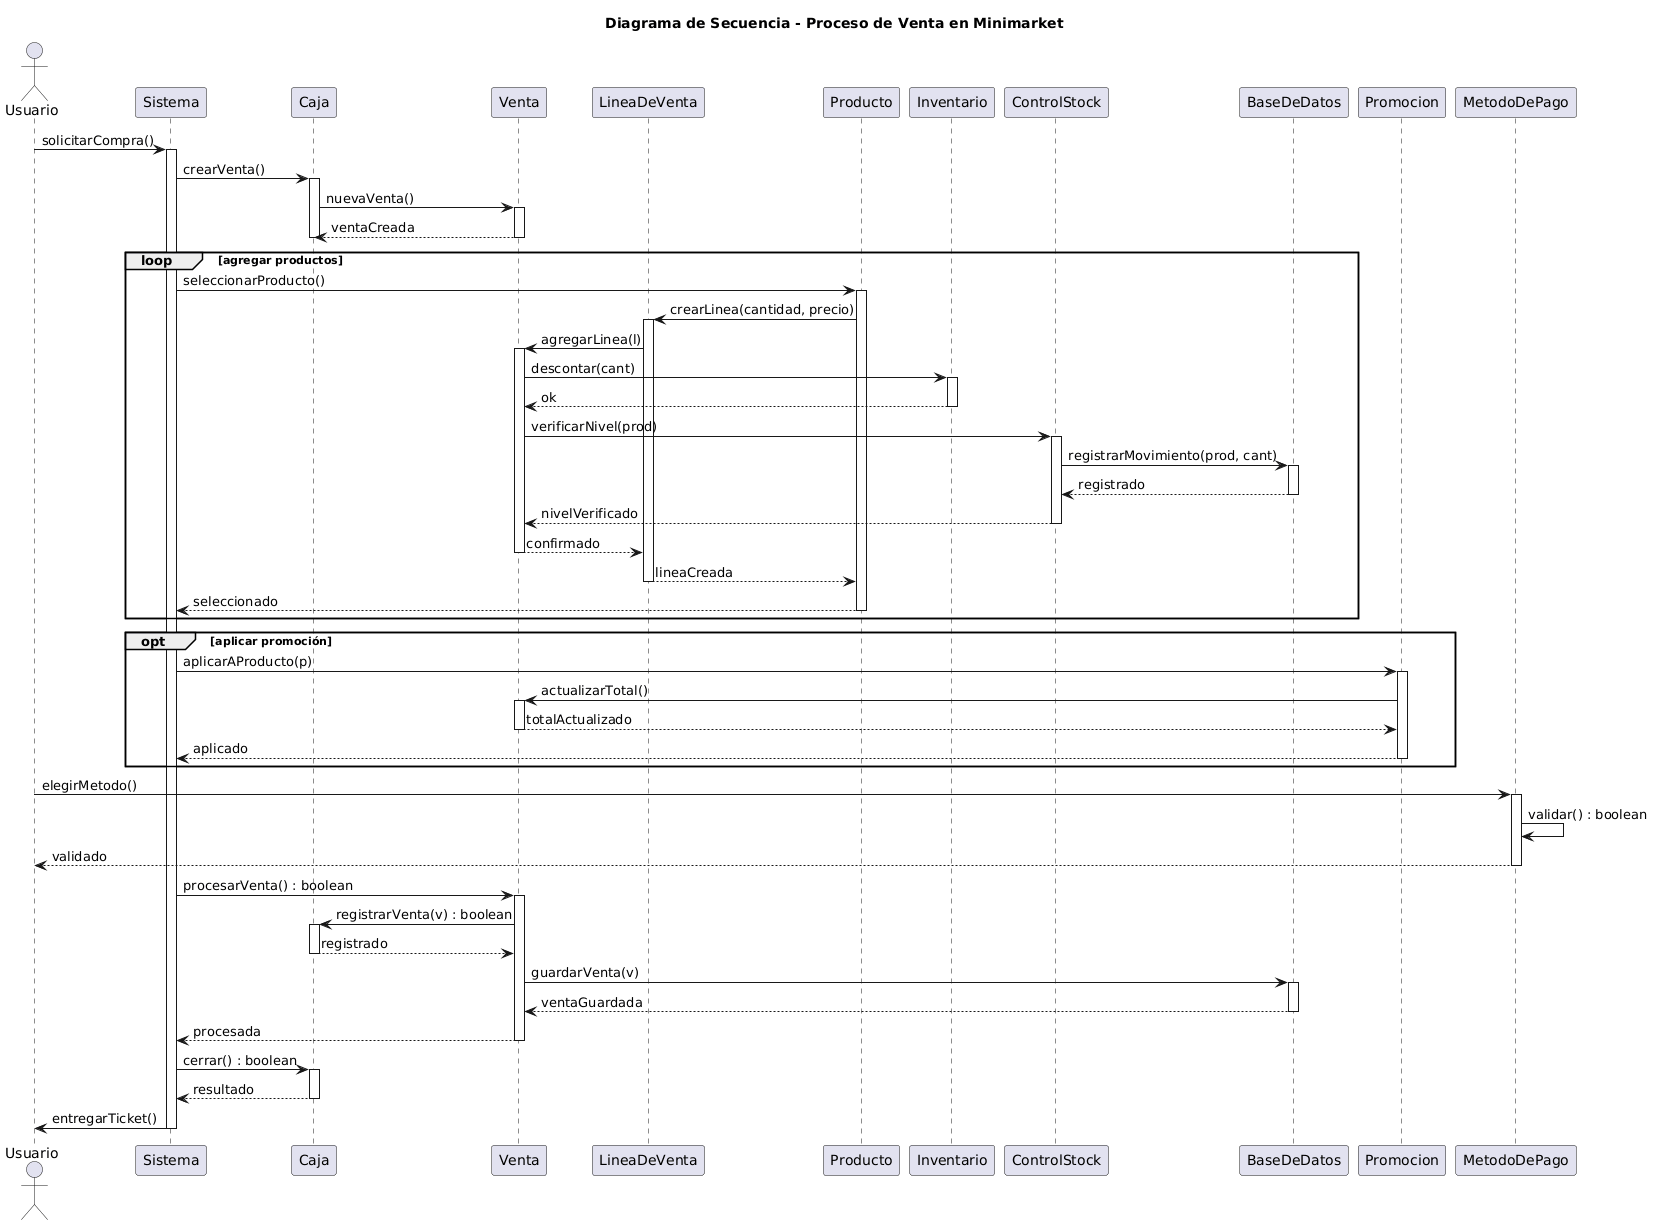

The diagram above was rendered by PlantUML. Its source (embedded in the PNG):
@startuml
title Diagrama de Secuencia - Proceso de Venta en Minimarket

actor Usuario
participant Sistema
participant Caja
participant Venta
participant LineaDeVenta
participant Producto
participant Inventario
participant ControlStock
participant BaseDeDatos
participant Promocion
participant MetodoDePago

Usuario -> Sistema : solicitarCompra()
activate Sistema

Sistema -> Caja : crearVenta()
activate Caja
Caja -> Venta : nuevaVenta()
activate Venta
Venta --> Caja : ventaCreada
deactivate Venta
deactivate Caja

loop agregar productos
  Sistema -> Producto : seleccionarProducto()
  activate Producto
  Producto -> LineaDeVenta : crearLinea(cantidad, precio)
  activate LineaDeVenta
  LineaDeVenta -> Venta : agregarLinea(l)
  activate Venta
  Venta -> Inventario : descontar(cant)
  activate Inventario
  Inventario --> Venta : ok
  deactivate Inventario
 
  Venta -> ControlStock : verificarNivel(prod)
  activate ControlStock
  ControlStock -> BaseDeDatos : registrarMovimiento(prod, cant)
  activate BaseDeDatos
  BaseDeDatos --> ControlStock : registrado
  deactivate BaseDeDatos
  ControlStock --> Venta : nivelVerificado
  deactivate ControlStock
 
  Venta --> LineaDeVenta : confirmado
  deactivate Venta
  LineaDeVenta --> Producto : lineaCreada
  deactivate LineaDeVenta
  Producto --> Sistema : seleccionado
  deactivate Producto
end

opt aplicar promoción
  Sistema -> Promocion : aplicarAProducto(p)
  activate Promocion
  Promocion -> Venta : actualizarTotal()
  activate Venta
  Venta --> Promocion : totalActualizado
  deactivate Venta
  Promocion --> Sistema : aplicado
  deactivate Promocion
end

Usuario -> MetodoDePago : elegirMetodo()
activate MetodoDePago
MetodoDePago -> MetodoDePago : validar() : boolean
MetodoDePago --> Usuario : validado
deactivate MetodoDePago

Sistema -> Venta : procesarVenta() : boolean
activate Venta
Venta -> Caja : registrarVenta(v) : boolean
activate Caja
Caja --> Venta : registrado
deactivate Caja

Venta -> BaseDeDatos : guardarVenta(v)
activate BaseDeDatos
BaseDeDatos --> Venta : ventaGuardada
deactivate BaseDeDatos

Venta --> Sistema : procesada
deactivate Venta

Sistema -> Caja : cerrar() : boolean
activate Caja
Caja --> Sistema : resultado
deactivate Caja

Sistema -> Usuario : entregarTicket()
deactivate Sistema
@enduml